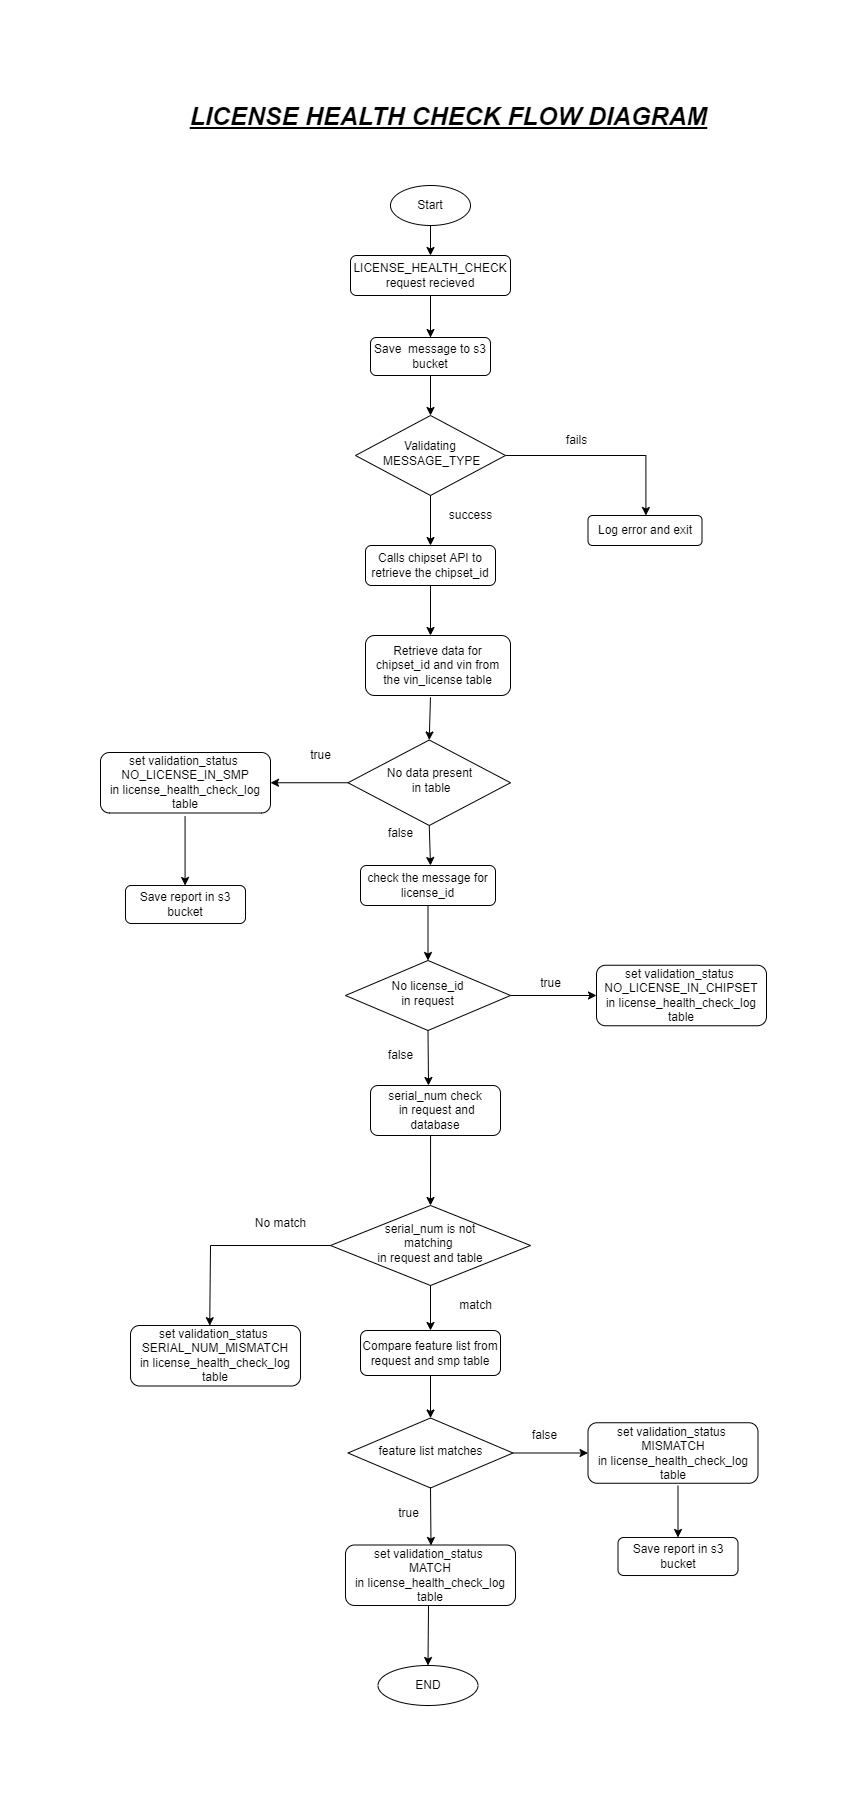

The diagram above was exported from draw.io. Its source (the exported page's mxGraphModel, read from the mxfile embedded in the PNG):
<mxGraphModel dx="1695" dy="1562" grid="1" gridSize="10" guides="1" tooltips="1" connect="1" arrows="1" fold="1" page="1" pageScale="1" pageWidth="827" pageHeight="1169" background="none" math="0" shadow="0">
  <root>
    <mxCell id="WIyWlLk6GJQsqaUBKTNV-0" />
    <mxCell id="WIyWlLk6GJQsqaUBKTNV-1" parent="WIyWlLk6GJQsqaUBKTNV-0" />
    <mxCell id="fVW-dOsUigMhLdpdmOmx-4" value="" style="edgeStyle=orthogonalEdgeStyle;rounded=0;orthogonalLoop=1;jettySize=auto;html=1;" parent="WIyWlLk6GJQsqaUBKTNV-1" target="WIyWlLk6GJQsqaUBKTNV-6" edge="1">
      <mxGeometry relative="1" as="geometry">
        <mxPoint x="220" y="120" as="sourcePoint" />
      </mxGeometry>
    </mxCell>
    <mxCell id="Ys9zT0r6bvZDI_7uDsPJ-1" value="" style="edgeStyle=orthogonalEdgeStyle;rounded=0;orthogonalLoop=1;jettySize=auto;html=1;" edge="1" parent="WIyWlLk6GJQsqaUBKTNV-1" source="WIyWlLk6GJQsqaUBKTNV-3" target="Ys9zT0r6bvZDI_7uDsPJ-0">
      <mxGeometry relative="1" as="geometry" />
    </mxCell>
    <mxCell id="WIyWlLk6GJQsqaUBKTNV-3" value="LICENSE_HEALTH_CHECK&lt;br&gt;request recieved" style="rounded=1;whiteSpace=wrap;html=1;fontSize=12;glass=0;strokeWidth=1;shadow=0;" parent="WIyWlLk6GJQsqaUBKTNV-1" vertex="1">
      <mxGeometry x="140" y="80" width="160" height="40" as="geometry" />
    </mxCell>
    <mxCell id="fVW-dOsUigMhLdpdmOmx-25" value="" style="edgeStyle=orthogonalEdgeStyle;rounded=0;orthogonalLoop=1;jettySize=auto;html=1;entryX=0.508;entryY=0;entryDx=0;entryDy=0;entryPerimeter=0;" parent="WIyWlLk6GJQsqaUBKTNV-1" source="WIyWlLk6GJQsqaUBKTNV-6" target="Ys9zT0r6bvZDI_7uDsPJ-90" edge="1">
      <mxGeometry relative="1" as="geometry">
        <mxPoint x="475" y="334.9999999999998" as="targetPoint" />
      </mxGeometry>
    </mxCell>
    <mxCell id="WIyWlLk6GJQsqaUBKTNV-6" value="Validating&lt;br&gt;&amp;nbsp;MESSAGE_TYPE" style="rhombus;whiteSpace=wrap;html=1;shadow=0;fontFamily=Helvetica;fontSize=12;align=center;strokeWidth=1;spacing=6;spacingTop=-4;" parent="WIyWlLk6GJQsqaUBKTNV-1" vertex="1">
      <mxGeometry x="145" y="240" width="150" height="80" as="geometry" />
    </mxCell>
    <mxCell id="fVW-dOsUigMhLdpdmOmx-28" value="fails" style="text;html=1;align=center;verticalAlign=middle;resizable=0;points=[];autosize=1;strokeColor=none;fillColor=none;" parent="WIyWlLk6GJQsqaUBKTNV-1" vertex="1">
      <mxGeometry x="346" y="254.5" width="40" height="20" as="geometry" />
    </mxCell>
    <mxCell id="fVW-dOsUigMhLdpdmOmx-38" value="success" style="text;html=1;align=center;verticalAlign=middle;resizable=0;points=[];autosize=1;strokeColor=none;fillColor=none;" parent="WIyWlLk6GJQsqaUBKTNV-1" vertex="1">
      <mxGeometry x="230" y="330" width="60" height="20" as="geometry" />
    </mxCell>
    <mxCell id="lppiLRw703vcv7PA2Dzw-36" style="edgeStyle=orthogonalEdgeStyle;curved=0;rounded=1;sketch=0;orthogonalLoop=1;jettySize=auto;html=1;exitX=0.5;exitY=1;exitDx=0;exitDy=0;entryX=0.5;entryY=0;entryDx=0;entryDy=0;" parent="WIyWlLk6GJQsqaUBKTNV-1" source="lppiLRw703vcv7PA2Dzw-34" target="WIyWlLk6GJQsqaUBKTNV-3" edge="1">
      <mxGeometry relative="1" as="geometry" />
    </mxCell>
    <mxCell id="lppiLRw703vcv7PA2Dzw-34" value="Start" style="ellipse;whiteSpace=wrap;html=1;" parent="WIyWlLk6GJQsqaUBKTNV-1" vertex="1">
      <mxGeometry x="180" y="10" width="80" height="40" as="geometry" />
    </mxCell>
    <mxCell id="lppiLRw703vcv7PA2Dzw-88" value="true" style="text;html=1;align=center;verticalAlign=middle;resizable=0;points=[];autosize=1;strokeColor=none;fillColor=none;" parent="WIyWlLk6GJQsqaUBKTNV-1" vertex="1">
      <mxGeometry x="90" y="569.5" width="40" height="20" as="geometry" />
    </mxCell>
    <mxCell id="lppiLRw703vcv7PA2Dzw-90" value="&lt;span style=&quot;color: rgba(0 , 0 , 0 , 0) ; font-family: monospace ; font-size: 0px&quot;&gt;%3CmxGraphModel%3E%3Croot%3E%3CmxCell%20id%3D%220%22%2F%3E%3CmxCell%20id%3D%221%22%20parent%3D%220%22%2F%3E%3CmxCell%20id%3D%222%22%20value%3D%22%26lt%3Bb%26gt%3B%26lt%3Bi%26gt%3B%26lt%3Bu%26gt%3B%26lt%3Bfont%20style%3D%26quot%3Bfont-size%3A%2025px%26quot%3B%26gt%3BCOP%20FLOW%20DIAGRAM%26lt%3B%2Ffont%26gt%3B%26lt%3B%2Fu%26gt%3B%26lt%3B%2Fi%26gt%3B%26lt%3B%2Fb%26gt%3B%22%20style%3D%22text%3Bhtml%3D1%3Balign%3Dcenter%3BverticalAlign%3Dmiddle%3Bresizable%3D0%3Bpoints%3D%5B%5D%3Bautosize%3D1%3BstrokeColor%3Dnone%3BfillColor%3Dnone%3B%22%20vertex%3D%221%22%20parent%3D%221%22%3E%3CmxGeometry%20x%3D%221197.5%22%20y%3D%22-330%22%20width%3D%22280%22%20height%3D%2220%22%20as%3D%22geometry%22%2F%3E%3C%2FmxCell%3E%3C%2Froot%3E%3C%2FmxGraphModel%3E&lt;/span&gt;" style="text;html=1;align=center;verticalAlign=middle;resizable=0;points=[];autosize=1;strokeColor=none;fillColor=none;fontColor=#000000;" parent="WIyWlLk6GJQsqaUBKTNV-1" vertex="1">
      <mxGeometry x="210" y="-40" width="20" height="20" as="geometry" />
    </mxCell>
    <mxCell id="Ys9zT0r6bvZDI_7uDsPJ-0" value="Save&amp;nbsp; message to s3 bucket" style="whiteSpace=wrap;html=1;rounded=1;glass=0;strokeWidth=1;shadow=0;" vertex="1" parent="WIyWlLk6GJQsqaUBKTNV-1">
      <mxGeometry x="160" y="162" width="120" height="38" as="geometry" />
    </mxCell>
    <mxCell id="Ys9zT0r6bvZDI_7uDsPJ-2" value="" style="endArrow=classic;html=1;rounded=0;exitX=0.5;exitY=1;exitDx=0;exitDy=0;" edge="1" parent="WIyWlLk6GJQsqaUBKTNV-1" source="WIyWlLk6GJQsqaUBKTNV-6">
      <mxGeometry width="50" height="50" relative="1" as="geometry">
        <mxPoint x="250" y="330" as="sourcePoint" />
        <mxPoint x="220" y="370" as="targetPoint" />
      </mxGeometry>
    </mxCell>
    <mxCell id="Ys9zT0r6bvZDI_7uDsPJ-3" value="Calls chipset API to retrieve the chipset_id" style="whiteSpace=wrap;html=1;rounded=1;glass=0;strokeWidth=1;shadow=0;" vertex="1" parent="WIyWlLk6GJQsqaUBKTNV-1">
      <mxGeometry x="155" y="370" width="130" height="40" as="geometry" />
    </mxCell>
    <mxCell id="Ys9zT0r6bvZDI_7uDsPJ-8" value="" style="endArrow=classic;html=1;rounded=0;exitX=0.5;exitY=1;exitDx=0;exitDy=0;" edge="1" parent="WIyWlLk6GJQsqaUBKTNV-1" source="Ys9zT0r6bvZDI_7uDsPJ-3">
      <mxGeometry width="50" height="50" relative="1" as="geometry">
        <mxPoint x="230" y="329.9999999999998" as="sourcePoint" />
        <mxPoint x="220" y="460" as="targetPoint" />
        <Array as="points" />
      </mxGeometry>
    </mxCell>
    <mxCell id="Ys9zT0r6bvZDI_7uDsPJ-9" value="Retrieve data for chipset_id and vin from the vin_license table" style="whiteSpace=wrap;html=1;rounded=1;glass=0;strokeWidth=1;shadow=0;" vertex="1" parent="WIyWlLk6GJQsqaUBKTNV-1">
      <mxGeometry x="155" y="460" width="145" height="60" as="geometry" />
    </mxCell>
    <mxCell id="Ys9zT0r6bvZDI_7uDsPJ-10" value="No data present&lt;br&gt;&amp;nbsp;in table" style="rhombus;whiteSpace=wrap;html=1;shadow=0;fontFamily=Helvetica;fontSize=12;align=center;strokeWidth=1;spacing=6;spacingTop=-4;" vertex="1" parent="WIyWlLk6GJQsqaUBKTNV-1">
      <mxGeometry x="137.5" y="564.5" width="162.5" height="85.5" as="geometry" />
    </mxCell>
    <mxCell id="Ys9zT0r6bvZDI_7uDsPJ-11" value="" style="endArrow=classic;html=1;rounded=0;exitX=0.448;exitY=1.031;exitDx=0;exitDy=0;exitPerimeter=0;entryX=0.5;entryY=0;entryDx=0;entryDy=0;" edge="1" parent="WIyWlLk6GJQsqaUBKTNV-1" source="Ys9zT0r6bvZDI_7uDsPJ-9" target="Ys9zT0r6bvZDI_7uDsPJ-10">
      <mxGeometry width="50" height="50" relative="1" as="geometry">
        <mxPoint x="250" y="550" as="sourcePoint" />
        <mxPoint x="300" y="500" as="targetPoint" />
      </mxGeometry>
    </mxCell>
    <mxCell id="Ys9zT0r6bvZDI_7uDsPJ-12" value="" style="endArrow=classic;html=1;rounded=0;exitX=0;exitY=0.5;exitDx=0;exitDy=0;entryX=1;entryY=0.5;entryDx=0;entryDy=0;" edge="1" parent="WIyWlLk6GJQsqaUBKTNV-1" source="Ys9zT0r6bvZDI_7uDsPJ-10" target="Ys9zT0r6bvZDI_7uDsPJ-16">
      <mxGeometry width="50" height="50" relative="1" as="geometry">
        <mxPoint x="50" y="630" as="sourcePoint" />
        <mxPoint x="60" y="600" as="targetPoint" />
      </mxGeometry>
    </mxCell>
    <mxCell id="Ys9zT0r6bvZDI_7uDsPJ-14" value="" style="endArrow=classic;html=1;rounded=0;exitX=0.5;exitY=1;exitDx=0;exitDy=0;" edge="1" parent="WIyWlLk6GJQsqaUBKTNV-1" source="Ys9zT0r6bvZDI_7uDsPJ-10">
      <mxGeometry width="50" height="50" relative="1" as="geometry">
        <mxPoint x="250" y="550" as="sourcePoint" />
        <mxPoint x="220" y="690" as="targetPoint" />
      </mxGeometry>
    </mxCell>
    <mxCell id="Ys9zT0r6bvZDI_7uDsPJ-15" value="check the message for license_id" style="whiteSpace=wrap;html=1;rounded=1;glass=0;strokeWidth=1;shadow=0;" vertex="1" parent="WIyWlLk6GJQsqaUBKTNV-1">
      <mxGeometry x="150" y="690" width="135" height="40" as="geometry" />
    </mxCell>
    <mxCell id="Ys9zT0r6bvZDI_7uDsPJ-16" value="set validation_status&amp;nbsp;&lt;br&gt;&lt;span&gt;NO_LICENSE_IN_SMP&lt;br&gt;in license_health_check_log&lt;br&gt;table&lt;br&gt;&lt;/span&gt;" style="whiteSpace=wrap;html=1;rounded=1;glass=0;strokeWidth=1;shadow=0;" vertex="1" parent="WIyWlLk6GJQsqaUBKTNV-1">
      <mxGeometry x="-110" y="577" width="170" height="60.5" as="geometry" />
    </mxCell>
    <mxCell id="Ys9zT0r6bvZDI_7uDsPJ-18" value="Save report in s3 bucket" style="whiteSpace=wrap;html=1;rounded=1;glass=0;strokeWidth=1;shadow=0;" vertex="1" parent="WIyWlLk6GJQsqaUBKTNV-1">
      <mxGeometry x="-85" y="710" width="120" height="38" as="geometry" />
    </mxCell>
    <mxCell id="Ys9zT0r6bvZDI_7uDsPJ-19" value="" style="endArrow=classic;html=1;rounded=0;" edge="1" parent="WIyWlLk6GJQsqaUBKTNV-1">
      <mxGeometry width="50" height="50" relative="1" as="geometry">
        <mxPoint x="-25.43" y="641" as="sourcePoint" />
        <mxPoint x="-25.43" y="710" as="targetPoint" />
      </mxGeometry>
    </mxCell>
    <mxCell id="Ys9zT0r6bvZDI_7uDsPJ-21" value="No license_id&lt;br&gt;in request" style="rhombus;whiteSpace=wrap;html=1;shadow=0;fontFamily=Helvetica;fontSize=12;align=center;strokeWidth=1;spacing=6;spacingTop=-4;" vertex="1" parent="WIyWlLk6GJQsqaUBKTNV-1">
      <mxGeometry x="135" y="785" width="165" height="70" as="geometry" />
    </mxCell>
    <mxCell id="Ys9zT0r6bvZDI_7uDsPJ-22" value="" style="endArrow=classic;html=1;rounded=0;exitX=0.5;exitY=1;exitDx=0;exitDy=0;entryX=0.5;entryY=0;entryDx=0;entryDy=0;" edge="1" parent="WIyWlLk6GJQsqaUBKTNV-1" source="Ys9zT0r6bvZDI_7uDsPJ-15" target="Ys9zT0r6bvZDI_7uDsPJ-21">
      <mxGeometry width="50" height="50" relative="1" as="geometry">
        <mxPoint x="180" y="730" as="sourcePoint" />
        <mxPoint x="220" y="780" as="targetPoint" />
      </mxGeometry>
    </mxCell>
    <mxCell id="Ys9zT0r6bvZDI_7uDsPJ-23" value="set validation_status&amp;nbsp;&lt;br&gt;&lt;span&gt;NO_LICENSE_IN_CHIPSET&lt;br&gt;in license_health_check_log&lt;br&gt;table&lt;br&gt;&lt;/span&gt;" style="whiteSpace=wrap;html=1;rounded=1;glass=0;strokeWidth=1;shadow=0;" vertex="1" parent="WIyWlLk6GJQsqaUBKTNV-1">
      <mxGeometry x="386" y="789.75" width="170" height="60.5" as="geometry" />
    </mxCell>
    <mxCell id="Ys9zT0r6bvZDI_7uDsPJ-24" value="" style="endArrow=classic;html=1;rounded=0;entryX=0;entryY=0.5;entryDx=0;entryDy=0;" edge="1" parent="WIyWlLk6GJQsqaUBKTNV-1" target="Ys9zT0r6bvZDI_7uDsPJ-23">
      <mxGeometry width="50" height="50" relative="1" as="geometry">
        <mxPoint x="300" y="820" as="sourcePoint" />
        <mxPoint x="380" y="820" as="targetPoint" />
      </mxGeometry>
    </mxCell>
    <mxCell id="Ys9zT0r6bvZDI_7uDsPJ-25" value="true" style="text;html=1;align=center;verticalAlign=middle;resizable=0;points=[];autosize=1;strokeColor=none;fillColor=none;" vertex="1" parent="WIyWlLk6GJQsqaUBKTNV-1">
      <mxGeometry x="320" y="797.5" width="40" height="20" as="geometry" />
    </mxCell>
    <mxCell id="Ys9zT0r6bvZDI_7uDsPJ-26" value="false" style="text;html=1;align=center;verticalAlign=middle;resizable=0;points=[];autosize=1;strokeColor=none;fillColor=none;" vertex="1" parent="WIyWlLk6GJQsqaUBKTNV-1">
      <mxGeometry x="170" y="647.5" width="40" height="20" as="geometry" />
    </mxCell>
    <mxCell id="Ys9zT0r6bvZDI_7uDsPJ-27" value="false" style="text;html=1;align=center;verticalAlign=middle;resizable=0;points=[];autosize=1;strokeColor=none;fillColor=none;" vertex="1" parent="WIyWlLk6GJQsqaUBKTNV-1">
      <mxGeometry x="170" y="870" width="40" height="20" as="geometry" />
    </mxCell>
    <mxCell id="Ys9zT0r6bvZDI_7uDsPJ-42" value="" style="edgeStyle=orthogonalEdgeStyle;rounded=0;orthogonalLoop=1;jettySize=auto;html=1;" edge="1" parent="WIyWlLk6GJQsqaUBKTNV-1" target="Ys9zT0r6bvZDI_7uDsPJ-41">
      <mxGeometry relative="1" as="geometry">
        <mxPoint x="212.5" y="920" as="sourcePoint" />
      </mxGeometry>
    </mxCell>
    <mxCell id="Ys9zT0r6bvZDI_7uDsPJ-29" value="" style="endArrow=classic;html=1;rounded=0;exitX=0.5;exitY=1;exitDx=0;exitDy=0;" edge="1" parent="WIyWlLk6GJQsqaUBKTNV-1" source="Ys9zT0r6bvZDI_7uDsPJ-21">
      <mxGeometry width="50" height="50" relative="1" as="geometry">
        <mxPoint x="220" y="860" as="sourcePoint" />
        <mxPoint x="218" y="910" as="targetPoint" />
      </mxGeometry>
    </mxCell>
    <mxCell id="Ys9zT0r6bvZDI_7uDsPJ-41" value="&lt;span&gt;serial_num check&lt;/span&gt;&lt;br&gt;&lt;span&gt;&amp;nbsp;in request and database&lt;/span&gt;" style="whiteSpace=wrap;html=1;rounded=1;glass=0;strokeWidth=1;shadow=0;" vertex="1" parent="WIyWlLk6GJQsqaUBKTNV-1">
      <mxGeometry x="160" y="910" width="130" height="50" as="geometry" />
    </mxCell>
    <mxCell id="Ys9zT0r6bvZDI_7uDsPJ-55" value="" style="endArrow=classic;html=1;rounded=0;exitX=0.462;exitY=1;exitDx=0;exitDy=0;exitPerimeter=0;" edge="1" parent="WIyWlLk6GJQsqaUBKTNV-1" source="Ys9zT0r6bvZDI_7uDsPJ-41">
      <mxGeometry width="50" height="50" relative="1" as="geometry">
        <mxPoint x="180" y="1010" as="sourcePoint" />
        <mxPoint x="220" y="1030" as="targetPoint" />
      </mxGeometry>
    </mxCell>
    <mxCell id="Ys9zT0r6bvZDI_7uDsPJ-68" value="serial_num is not&lt;br&gt;matching&amp;nbsp;&lt;br&gt;in request and table" style="rhombus;whiteSpace=wrap;html=1;shadow=0;fontFamily=Helvetica;fontSize=12;align=center;strokeWidth=1;spacing=6;spacingTop=-4;" vertex="1" parent="WIyWlLk6GJQsqaUBKTNV-1">
      <mxGeometry x="120" y="1030" width="200" height="80" as="geometry" />
    </mxCell>
    <mxCell id="Ys9zT0r6bvZDI_7uDsPJ-69" value="END" style="ellipse;whiteSpace=wrap;html=1;rounded=1;shadow=0;strokeWidth=1;glass=0;" vertex="1" parent="WIyWlLk6GJQsqaUBKTNV-1">
      <mxGeometry x="167.5" y="1490" width="100" height="40" as="geometry" />
    </mxCell>
    <mxCell id="Ys9zT0r6bvZDI_7uDsPJ-70" value="success" style="text;html=1;align=center;verticalAlign=middle;resizable=0;points=[];autosize=1;strokeColor=none;fillColor=none;" vertex="1" parent="WIyWlLk6GJQsqaUBKTNV-1">
      <mxGeometry x="237.5" y="1380" width="60" height="20" as="geometry" />
    </mxCell>
    <mxCell id="Ys9zT0r6bvZDI_7uDsPJ-71" value="Compare feature list from request and smp table" style="whiteSpace=wrap;html=1;rounded=1;glass=0;strokeWidth=1;shadow=0;" vertex="1" parent="WIyWlLk6GJQsqaUBKTNV-1">
      <mxGeometry x="150" y="1155" width="140" height="45" as="geometry" />
    </mxCell>
    <mxCell id="Ys9zT0r6bvZDI_7uDsPJ-72" value="feature list matches" style="rhombus;whiteSpace=wrap;html=1;shadow=0;fontFamily=Helvetica;fontSize=12;align=center;strokeWidth=1;spacing=6;spacingTop=-4;" vertex="1" parent="WIyWlLk6GJQsqaUBKTNV-1">
      <mxGeometry x="137.5" y="1242.5" width="165" height="70" as="geometry" />
    </mxCell>
    <mxCell id="Ys9zT0r6bvZDI_7uDsPJ-73" value="set validation_status&amp;nbsp;&lt;br&gt;&lt;span&gt;MATCH&lt;br&gt;in license_health_check_log&lt;br&gt;table&lt;br&gt;&lt;/span&gt;" style="whiteSpace=wrap;html=1;rounded=1;glass=0;strokeWidth=1;shadow=0;" vertex="1" parent="WIyWlLk6GJQsqaUBKTNV-1">
      <mxGeometry x="135" y="1369.5" width="170" height="60.5" as="geometry" />
    </mxCell>
    <mxCell id="Ys9zT0r6bvZDI_7uDsPJ-74" value="" style="endArrow=classic;html=1;rounded=0;exitX=0.5;exitY=1;exitDx=0;exitDy=0;" edge="1" parent="WIyWlLk6GJQsqaUBKTNV-1" source="Ys9zT0r6bvZDI_7uDsPJ-72">
      <mxGeometry width="50" height="50" relative="1" as="geometry">
        <mxPoint x="187.5" y="1320" as="sourcePoint" />
        <mxPoint x="220.5" y="1370" as="targetPoint" />
      </mxGeometry>
    </mxCell>
    <mxCell id="Ys9zT0r6bvZDI_7uDsPJ-75" value="" style="endArrow=classic;html=1;rounded=0;entryX=0.5;entryY=0;entryDx=0;entryDy=0;" edge="1" parent="WIyWlLk6GJQsqaUBKTNV-1" target="Ys9zT0r6bvZDI_7uDsPJ-72">
      <mxGeometry width="50" height="50" relative="1" as="geometry">
        <mxPoint x="220" y="1200" as="sourcePoint" />
        <mxPoint x="237.5" y="1270" as="targetPoint" />
      </mxGeometry>
    </mxCell>
    <mxCell id="Ys9zT0r6bvZDI_7uDsPJ-76" value="set validation_status&amp;nbsp;&lt;br&gt;&lt;span&gt;MISMATCH&lt;br&gt;in license_health_check_log&lt;br&gt;table&lt;br&gt;&lt;/span&gt;" style="whiteSpace=wrap;html=1;rounded=1;glass=0;strokeWidth=1;shadow=0;" vertex="1" parent="WIyWlLk6GJQsqaUBKTNV-1">
      <mxGeometry x="377.5" y="1247.25" width="170" height="60.5" as="geometry" />
    </mxCell>
    <mxCell id="Ys9zT0r6bvZDI_7uDsPJ-77" value="" style="endArrow=classic;html=1;rounded=0;exitX=1;exitY=0.5;exitDx=0;exitDy=0;entryX=0;entryY=0.5;entryDx=0;entryDy=0;" edge="1" parent="WIyWlLk6GJQsqaUBKTNV-1" source="Ys9zT0r6bvZDI_7uDsPJ-72" target="Ys9zT0r6bvZDI_7uDsPJ-76">
      <mxGeometry width="50" height="50" relative="1" as="geometry">
        <mxPoint x="187.5" y="1400" as="sourcePoint" />
        <mxPoint x="237.5" y="1350" as="targetPoint" />
      </mxGeometry>
    </mxCell>
    <mxCell id="Ys9zT0r6bvZDI_7uDsPJ-78" value="true" style="text;html=1;align=center;verticalAlign=middle;resizable=0;points=[];autosize=1;strokeColor=none;fillColor=none;" vertex="1" parent="WIyWlLk6GJQsqaUBKTNV-1">
      <mxGeometry x="177.5" y="1327.5" width="40" height="20" as="geometry" />
    </mxCell>
    <mxCell id="Ys9zT0r6bvZDI_7uDsPJ-79" value="false" style="text;html=1;align=center;verticalAlign=middle;resizable=0;points=[];autosize=1;strokeColor=none;fillColor=none;" vertex="1" parent="WIyWlLk6GJQsqaUBKTNV-1">
      <mxGeometry x="313.5" y="1249.5" width="40" height="20" as="geometry" />
    </mxCell>
    <mxCell id="Ys9zT0r6bvZDI_7uDsPJ-80" value="Save report in s3 bucket" style="whiteSpace=wrap;html=1;rounded=1;glass=0;strokeWidth=1;shadow=0;" vertex="1" parent="WIyWlLk6GJQsqaUBKTNV-1">
      <mxGeometry x="407.5" y="1362" width="120" height="38" as="geometry" />
    </mxCell>
    <mxCell id="Ys9zT0r6bvZDI_7uDsPJ-81" value="" style="endArrow=classic;html=1;rounded=0;entryX=0.5;entryY=0;entryDx=0;entryDy=0;" edge="1" parent="WIyWlLk6GJQsqaUBKTNV-1" target="Ys9zT0r6bvZDI_7uDsPJ-80">
      <mxGeometry width="50" height="50" relative="1" as="geometry">
        <mxPoint x="467.5" y="1310" as="sourcePoint" />
        <mxPoint x="237.5" y="1270" as="targetPoint" />
      </mxGeometry>
    </mxCell>
    <mxCell id="Ys9zT0r6bvZDI_7uDsPJ-83" value="" style="endArrow=classic;html=1;rounded=0;exitX=0.5;exitY=1;exitDx=0;exitDy=0;entryX=0.5;entryY=0;entryDx=0;entryDy=0;" edge="1" parent="WIyWlLk6GJQsqaUBKTNV-1" source="Ys9zT0r6bvZDI_7uDsPJ-68" target="Ys9zT0r6bvZDI_7uDsPJ-71">
      <mxGeometry width="50" height="50" relative="1" as="geometry">
        <mxPoint x="180" y="1230" as="sourcePoint" />
        <mxPoint x="230" y="1180" as="targetPoint" />
      </mxGeometry>
    </mxCell>
    <mxCell id="Ys9zT0r6bvZDI_7uDsPJ-85" value="No match" style="text;html=1;align=center;verticalAlign=middle;resizable=0;points=[];autosize=1;strokeColor=none;fillColor=none;" vertex="1" parent="WIyWlLk6GJQsqaUBKTNV-1">
      <mxGeometry x="35" y="1037.5" width="70" height="20" as="geometry" />
    </mxCell>
    <mxCell id="Ys9zT0r6bvZDI_7uDsPJ-86" value="match" style="text;html=1;align=center;verticalAlign=middle;resizable=0;points=[];autosize=1;strokeColor=none;fillColor=none;" vertex="1" parent="WIyWlLk6GJQsqaUBKTNV-1">
      <mxGeometry x="240" y="1120" width="50" height="20" as="geometry" />
    </mxCell>
    <mxCell id="Ys9zT0r6bvZDI_7uDsPJ-87" value="" style="endArrow=classic;html=1;rounded=0;entryX=0.5;entryY=0;entryDx=0;entryDy=0;" edge="1" parent="WIyWlLk6GJQsqaUBKTNV-1" target="Ys9zT0r6bvZDI_7uDsPJ-69">
      <mxGeometry width="50" height="50" relative="1" as="geometry">
        <mxPoint x="218" y="1430" as="sourcePoint" />
        <mxPoint x="230" y="1350" as="targetPoint" />
      </mxGeometry>
    </mxCell>
    <mxCell id="Ys9zT0r6bvZDI_7uDsPJ-88" value="set validation_status&amp;nbsp;&lt;br&gt;&lt;span&gt;SERIAL_NUM_MISMATCH&lt;br&gt;in license_health_check_log&lt;br&gt;table&lt;br&gt;&lt;/span&gt;" style="whiteSpace=wrap;html=1;rounded=1;glass=0;strokeWidth=1;shadow=0;" vertex="1" parent="WIyWlLk6GJQsqaUBKTNV-1">
      <mxGeometry x="-80" y="1150" width="170" height="60.5" as="geometry" />
    </mxCell>
    <mxCell id="Ys9zT0r6bvZDI_7uDsPJ-89" value="" style="endArrow=classic;html=1;rounded=0;exitX=0;exitY=0.5;exitDx=0;exitDy=0;entryX=0.466;entryY=0.003;entryDx=0;entryDy=0;entryPerimeter=0;" edge="1" parent="WIyWlLk6GJQsqaUBKTNV-1" source="Ys9zT0r6bvZDI_7uDsPJ-68" target="Ys9zT0r6bvZDI_7uDsPJ-88">
      <mxGeometry width="50" height="50" relative="1" as="geometry">
        <mxPoint x="180" y="1150" as="sourcePoint" />
        <mxPoint x="230" y="1100" as="targetPoint" />
        <Array as="points">
          <mxPoint y="1070" />
        </Array>
      </mxGeometry>
    </mxCell>
    <mxCell id="Ys9zT0r6bvZDI_7uDsPJ-90" value="Log error and exit" style="whiteSpace=wrap;html=1;rounded=1;glass=0;strokeWidth=1;shadow=0;" vertex="1" parent="WIyWlLk6GJQsqaUBKTNV-1">
      <mxGeometry x="377.5" y="340" width="114" height="30" as="geometry" />
    </mxCell>
    <mxCell id="Ys9zT0r6bvZDI_7uDsPJ-93" value="&lt;b&gt;&lt;i&gt;&lt;u&gt;&lt;font style=&quot;font-size: 25px&quot;&gt;LICENSE HEALTH CHECK FLOW DIAGRAM&lt;/font&gt;&lt;/u&gt;&lt;/i&gt;&lt;/b&gt;" style="text;html=1;align=center;verticalAlign=middle;resizable=0;points=[];autosize=1;strokeColor=none;fillColor=none;" vertex="1" parent="WIyWlLk6GJQsqaUBKTNV-1">
      <mxGeometry x="-27.5" y="-70" width="530" height="20" as="geometry" />
    </mxCell>
  </root>
</mxGraphModel>